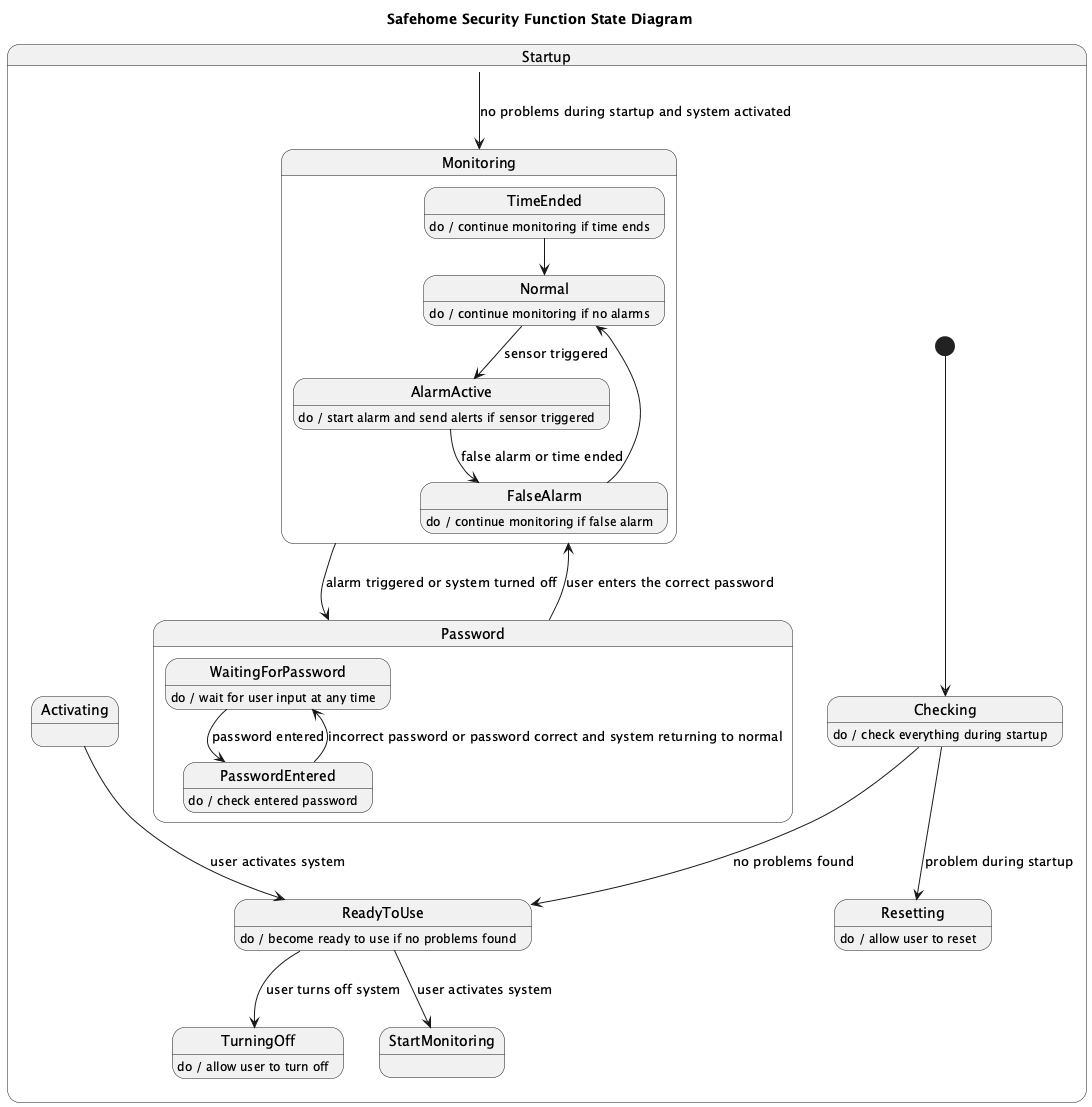

The diagram above was rendered by PlantUML. Its source (embedded in the PNG):
@startuml
title Safehome Security Function State Diagram

state Startup {
  [*] --> Checking

  state Checking
  Checking : do / check everything during startup

  state ReadyToUse
  ReadyToUse : do / become ready to use if no problems found

  state Resetting
  Resetting : do / allow user to reset

  state Activating
  Activating --> ReadyToUse : user activates system

  state TurningOff
  TurningOff : do / allow user to turn off
  ReadyToUse --> TurningOff : user turns off system

  Checking --> ReadyToUse : no problems found
  Checking --> Resetting : problem during startup

  ReadyToUse --> StartMonitoring : user activates system

  state Monitoring {
    state Normal
    Normal : do / continue monitoring if no alarms

    state AlarmActive
    AlarmActive : do / start alarm and send alerts if sensor triggered

    state FalseAlarm
    FalseAlarm : do / continue monitoring if false alarm

    state TimeEnded
    TimeEnded : do / continue monitoring if time ends

    Normal --> AlarmActive : sensor triggered
    AlarmActive --> FalseAlarm : false alarm or time ended
    FalseAlarm --> Normal
    TimeEnded --> Normal
  }

  state Password {
    state WaitingForPassword
    WaitingForPassword : do / wait for user input at any time

    state PasswordEntered
    PasswordEntered : do / check entered password

    WaitingForPassword --> PasswordEntered : password entered
    PasswordEntered --> WaitingForPassword : incorrect password or password correct and system returning to normal
  }

  Startup --> Monitoring : no problems during startup and system activated
  Monitoring --> Password : alarm triggered or system turned off
  Password --> Monitoring : user enters the correct password
@enduml